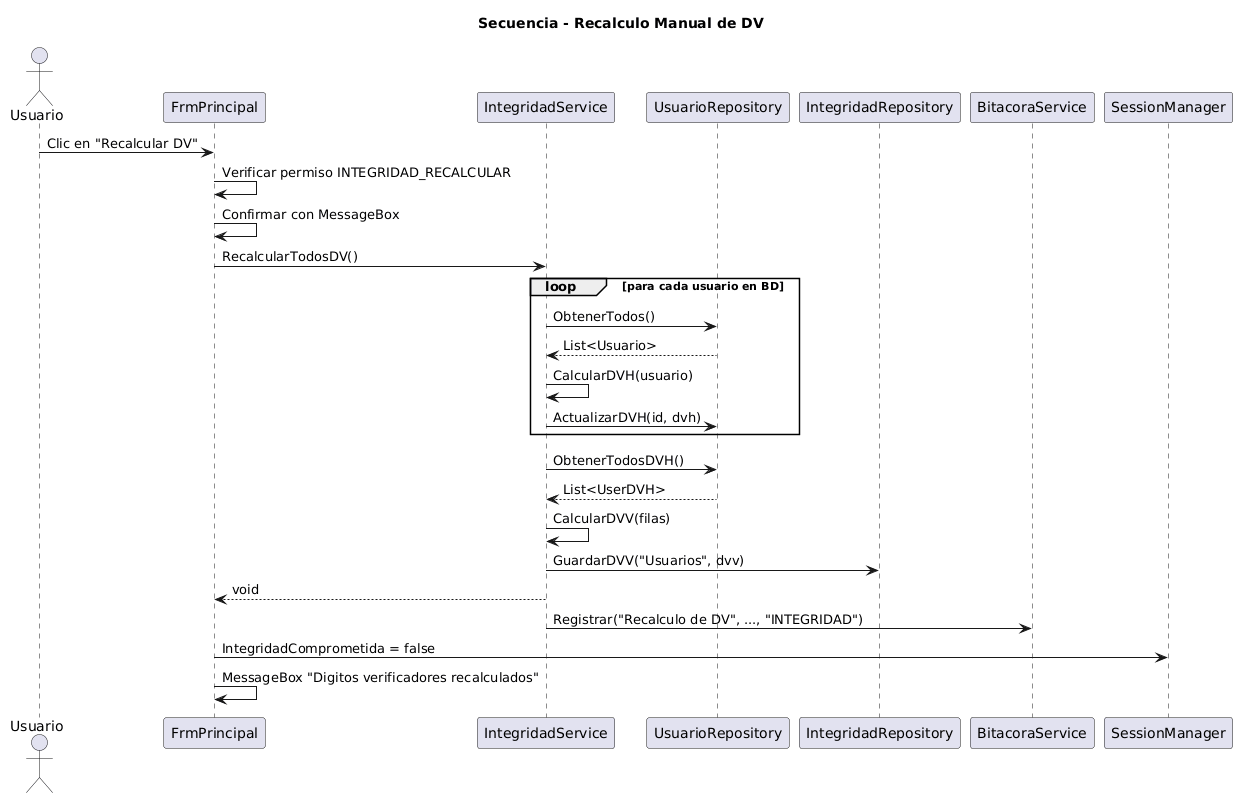

The diagram above was rendered by PlantUML. Its source (embedded in the PNG):
@startuml
title Secuencia - Recalculo Manual de DV

actor Usuario as U
participant FrmPrincipal as FP
participant IntegridadService as IS
participant UsuarioRepository as UR
participant IntegridadRepository as IR
participant BitacoraService as BS
participant SessionManager as SM

U -> FP : Clic en "Recalcular DV"
FP -> FP : Verificar permiso INTEGRIDAD_RECALCULAR
FP -> FP : Confirmar con MessageBox
FP -> IS : RecalcularTodosDV()
loop para cada usuario en BD
    IS -> UR : ObtenerTodos()
    UR --> IS : List<Usuario>
    IS -> IS : CalcularDVH(usuario)
    IS -> UR : ActualizarDVH(id, dvh)
end
IS -> UR : ObtenerTodosDVH()
UR --> IS : List<UserDVH>
IS -> IS : CalcularDVV(filas)
IS -> IR : GuardarDVV("Usuarios", dvv)
IS --> FP : void
IS -> BS : Registrar("Recalculo de DV", ..., "INTEGRIDAD")
FP -> SM : IntegridadComprometida = false
FP -> FP : MessageBox "Digitos verificadores recalculados"
@enduml